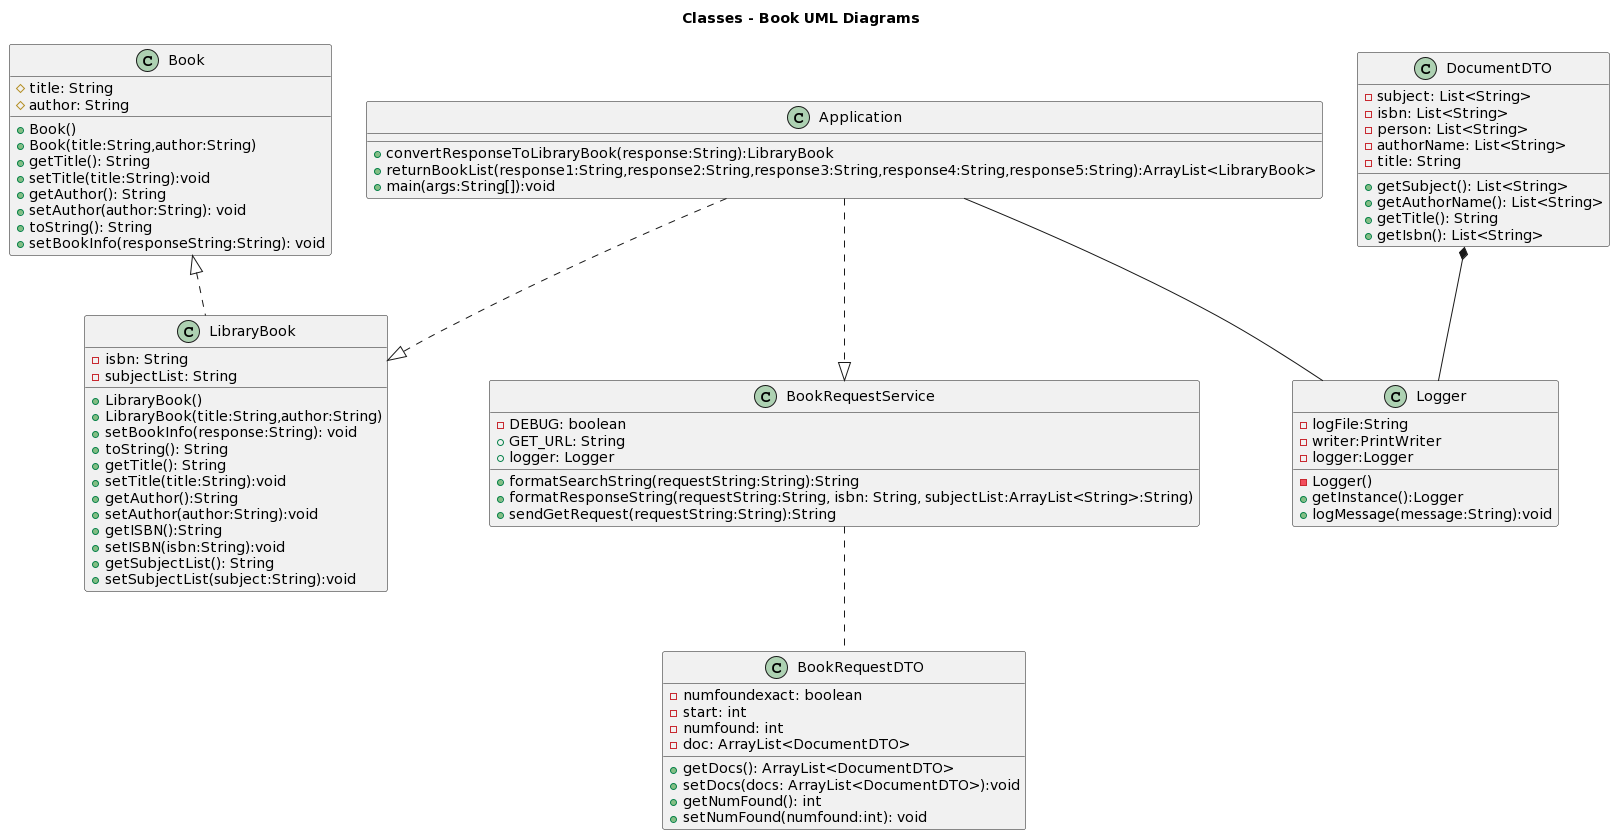

The diagram above was rendered by PlantUML. Its source (embedded in the PNG):
@startuml
title Classes - Book UML Diagrams


class LibraryBook {
-isbn: String
-subjectList: String
+LibraryBook()
+LibraryBook(title:String,author:String)
+setBookInfo(response:String): void
+toString(): String
+getTitle(): String
+setTitle(title:String):void
+getAuthor():String
+setAuthor(author:String):void
+getISBN():String
+setISBN(isbn:String):void
+getSubjectList(): String
+setSubjectList(subject:String):void
}

class Book {
#title: String
#author: String
+Book()
+Book(title:String,author:String)
+getTitle(): String
+setTitle(title:String):void
+getAuthor(): String
+setAuthor(author:String): void
+toString(): String
+setBookInfo(responseString:String): void
}

Book <|.. LibraryBook

class Logger {
-logFile:String
-writer:PrintWriter
-logger:Logger
-Logger()
+getInstance():Logger
+logMessage(message:String):void
}

DocumentDTO *-- Logger

class DocumentDTO {
-subject: List<String>
-isbn: List<String>
-person: List<String>
-authorName: List<String>
-title: String
+getSubject(): List<String>
+getAuthorName(): List<String>
+getTitle(): String
+getIsbn(): List<String>
}

class BookRequestDTO {
-numfoundexact: boolean
-start: int
-numfound: int
-doc: ArrayList<DocumentDTO>
+getDocs(): ArrayList<DocumentDTO>
+setDocs(docs: ArrayList<DocumentDTO>):void
+getNumFound(): int
+setNumFound(numfound:int): void
}

BookRequestService .. BookRequestDTO

class BookRequestService {
-DEBUG: boolean
+GET_URL: String
+logger: Logger
+formatSearchString(requestString:String):String
+formatResponseString(requestString:String, isbn: String, subjectList:ArrayList<String>:String)
+sendGetRequest(requestString:String):String

}

class Application {
+convertResponseToLibraryBook(response:String):LibraryBook
+returnBookList(response1:String,response2:String,response3:String,response4:String,response5:String):ArrayList<LibraryBook>
+main(args:String[]):void

}

Application -- Logger
Application ..|> LibraryBook
Application ..|> BookRequestService
@enduml